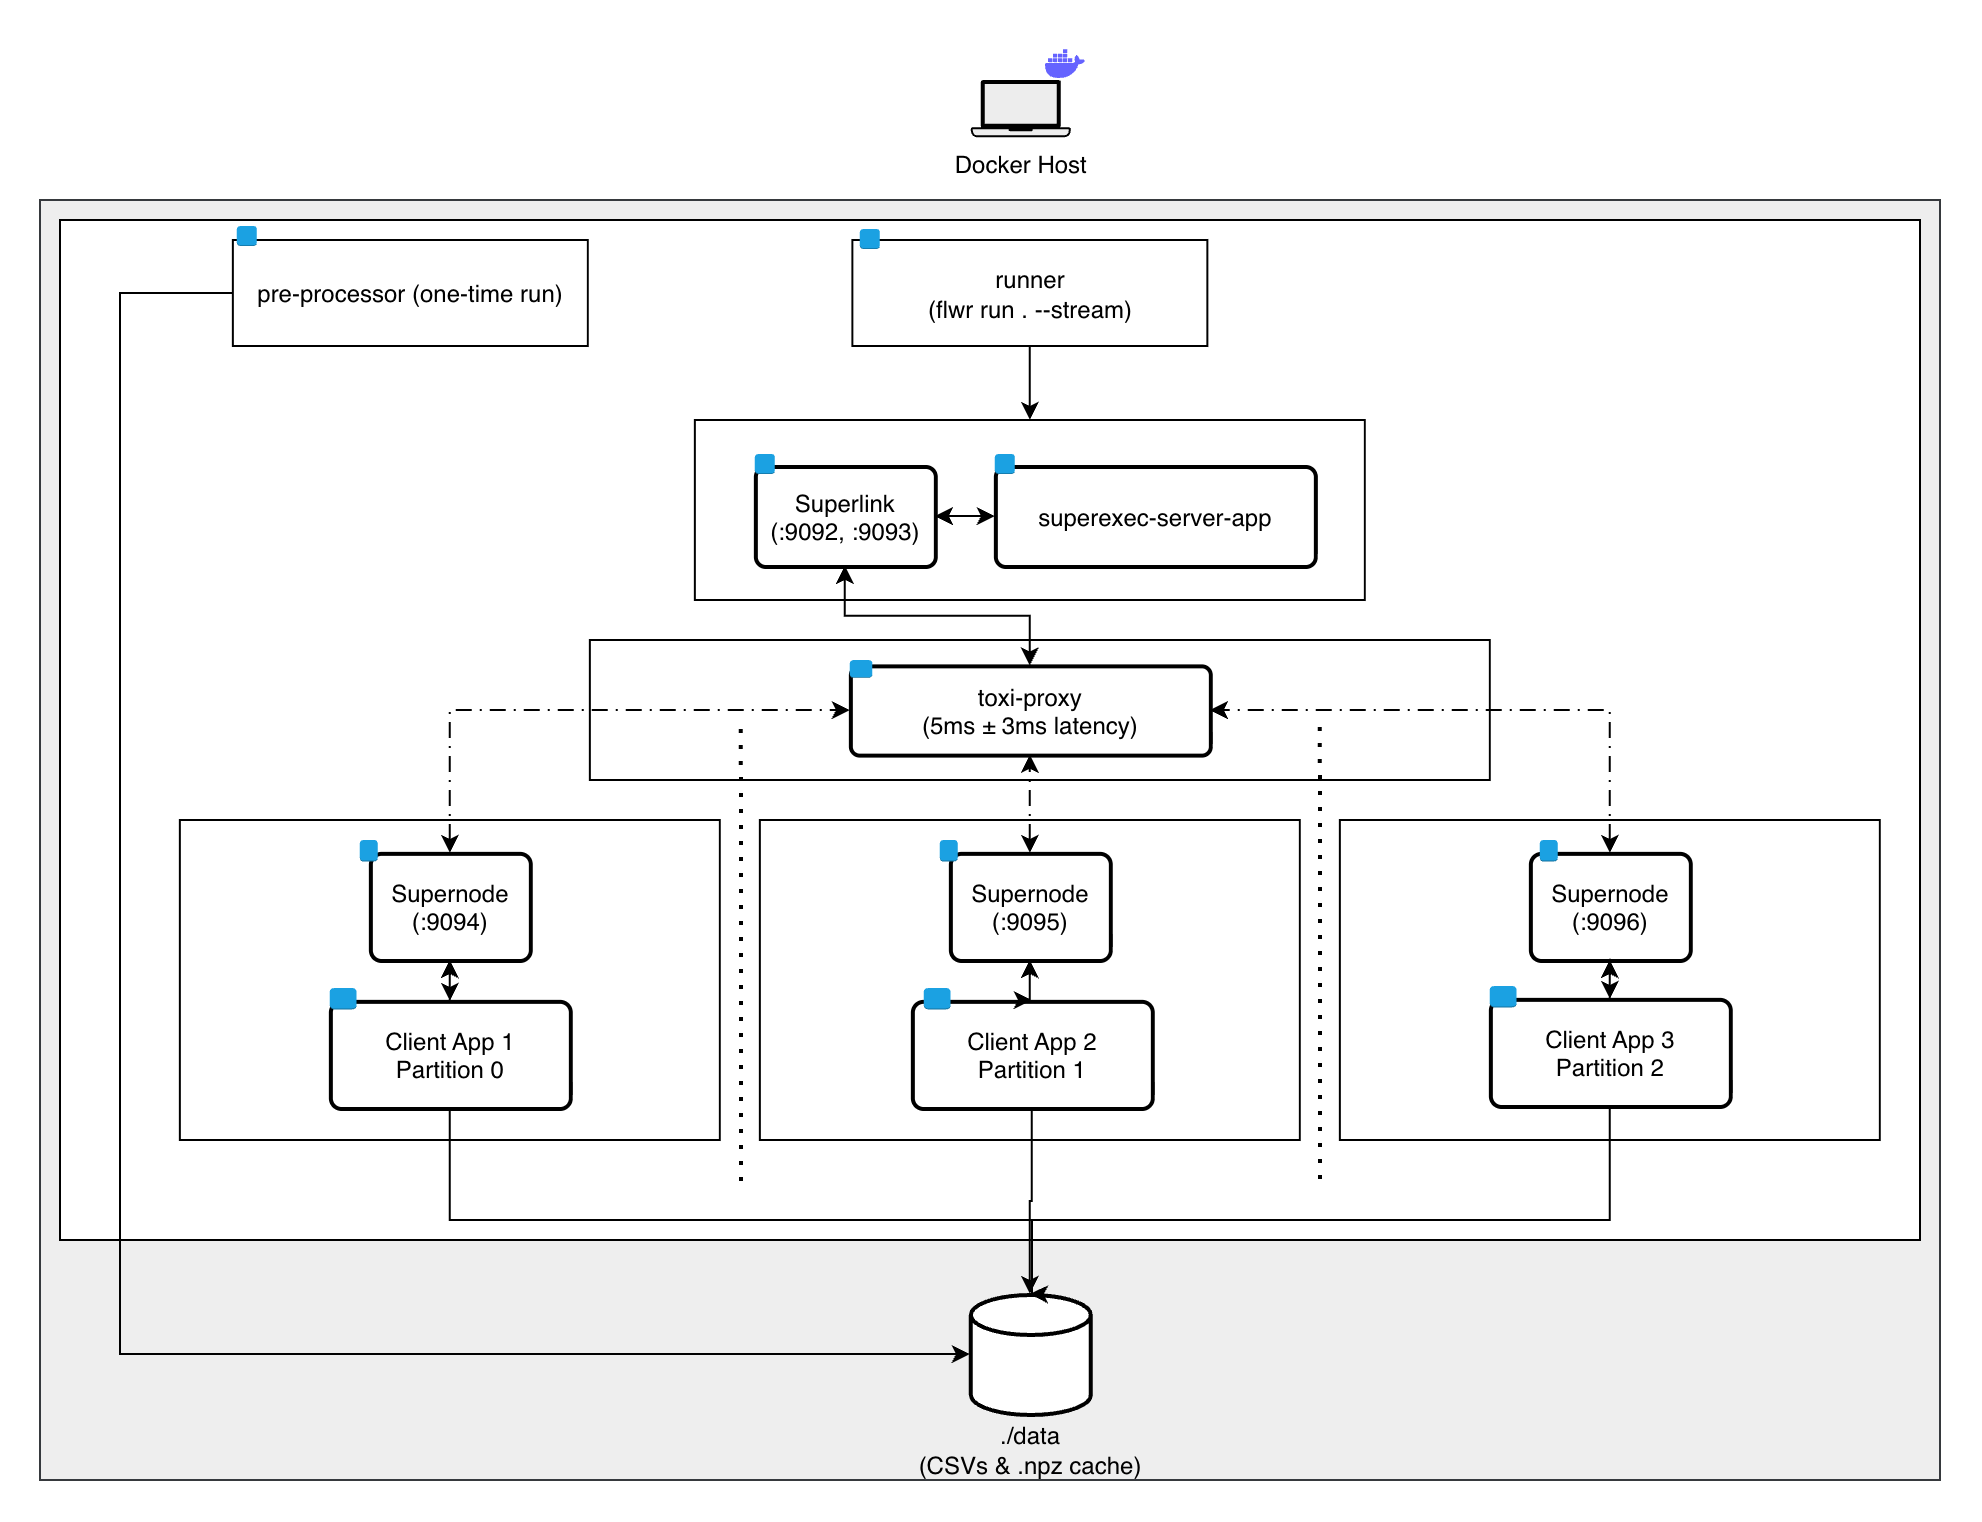

The diagram above was exported from draw.io. Its source (the exported page's mxGraphModel, read from the mxfile embedded in the PNG):
<mxGraphModel dx="1380" dy="270" grid="1" gridSize="10" guides="1" tooltips="1" connect="1" arrows="1" fold="1" page="1" pageScale="1" pageWidth="827" pageHeight="1169" math="0" shadow="0">
  <root>
    <mxCell id="0" />
    <mxCell id="1" parent="0" />
    <mxCell id="JWWu57q9hyDxI7ox4gVY-1" parent="1" style="rounded=0;whiteSpace=wrap;html=1;fillColor=#eeeeee;strokeColor=#36393d;" value="" vertex="1">
      <mxGeometry height="640" width="950" x="-500" y="190" as="geometry" />
    </mxCell>
    <mxCell id="JcA75-s3ljRrDkXzZQ9Q-95" parent="1" style="rounded=0;whiteSpace=wrap;html=1;" value="" vertex="1">
      <mxGeometry height="510" width="930" x="-490" y="200" as="geometry" />
    </mxCell>
    <mxCell id="JcA75-s3ljRrDkXzZQ9Q-1" parent="1" style="shape=mxgraph.networks2.icon;aspect=fixed;fillColor=#EDEDED;strokeColor=#000000;gradientColor=#5B6163;network2IconShadow=1;network2bgFillColor=none;labelPosition=center;verticalLabelPosition=bottom;align=center;verticalAlign=top;network2Icon=mxgraph.networks2.laptop;network2IconW=1;network2IconH=0.5734;" value="Docker Host" vertex="1">
      <mxGeometry height="28.67" width="50" x="-34.60999999999999" y="130" as="geometry" />
    </mxCell>
    <mxCell id="JcA75-s3ljRrDkXzZQ9Q-13" parent="1" style="rounded=0;whiteSpace=wrap;html=1;" value="pre-processor (one-time run)" vertex="1">
      <mxGeometry height="53" width="177.5" x="-403.57" y="210" as="geometry" />
    </mxCell>
    <mxCell id="JcA75-s3ljRrDkXzZQ9Q-15" edge="1" parent="1" source="JcA75-s3ljRrDkXzZQ9Q-13" style="edgeStyle=orthogonalEdgeStyle;rounded=0;orthogonalLoop=1;jettySize=auto;html=1;entryX=0;entryY=0.5;entryDx=0;entryDy=0;entryPerimeter=0;" target="JcA75-s3ljRrDkXzZQ9Q-14">
      <mxGeometry relative="1" as="geometry">
        <Array as="points">
          <mxPoint x="-460" y="237" />
          <mxPoint x="-460" y="767" />
        </Array>
      </mxGeometry>
    </mxCell>
    <mxCell id="JcA75-s3ljRrDkXzZQ9Q-16" parent="1" style="rounded=0;whiteSpace=wrap;html=1;" value="" vertex="1">
      <mxGeometry height="160" width="270" x="-430.07" y="500" as="geometry" />
    </mxCell>
    <mxCell id="JcA75-s3ljRrDkXzZQ9Q-19" parent="1" style="rounded=0;whiteSpace=wrap;html=1;" value="" vertex="1">
      <mxGeometry height="90" width="335" x="-172.57" y="300" as="geometry" />
    </mxCell>
    <mxCell id="JcA75-s3ljRrDkXzZQ9Q-26" connectable="0" parent="1" style="group" value="" vertex="1">
      <mxGeometry height="56" width="90" x="-142.57" y="317" as="geometry" />
    </mxCell>
    <mxCell id="JcA75-s3ljRrDkXzZQ9Q-20" parent="JcA75-s3ljRrDkXzZQ9Q-26" style="rounded=1;arcSize=10;dashed=0;fillColor=none;gradientColor=none;strokeWidth=2;" value="Superlink&#10;(:9092, :9093)" vertex="1">
      <mxGeometry height="50" width="90" y="6" as="geometry" />
    </mxCell>
    <mxCell id="JcA75-s3ljRrDkXzZQ9Q-21" parent="JcA75-s3ljRrDkXzZQ9Q-26" style="dashed=0;html=1;shape=mxgraph.aws3.instance;fillColor=#1ba1e2;dashed=0;strokeColor=#006EAF;fontColor=#ffffff;" value="" vertex="1">
      <mxGeometry height="10" width="10" as="geometry" />
    </mxCell>
    <mxCell id="JcA75-s3ljRrDkXzZQ9Q-27" connectable="0" parent="1" style="group" value="" vertex="1">
      <mxGeometry height="56" width="160" x="-22.569999999999993" y="317" as="geometry" />
    </mxCell>
    <mxCell id="JcA75-s3ljRrDkXzZQ9Q-22" parent="JcA75-s3ljRrDkXzZQ9Q-27" style="rounded=1;arcSize=10;dashed=0;fillColor=none;gradientColor=none;strokeWidth=2;" value="superexec-server-app" vertex="1">
      <mxGeometry height="50" width="160" y="6" as="geometry" />
    </mxCell>
    <mxCell id="JcA75-s3ljRrDkXzZQ9Q-23" parent="JcA75-s3ljRrDkXzZQ9Q-27" style="dashed=0;html=1;shape=mxgraph.aws3.instance;fillColor=#1ba1e2;dashed=0;fontColor=#ffffff;strokeColor=#006EAF;" value="" vertex="1">
      <mxGeometry height="10" width="10" as="geometry" />
    </mxCell>
    <mxCell id="JcA75-s3ljRrDkXzZQ9Q-28" connectable="0" parent="1" style="group" value="" vertex="1">
      <mxGeometry height="60" width="80" x="-335.07" y="510" as="geometry" />
    </mxCell>
    <mxCell id="JcA75-s3ljRrDkXzZQ9Q-29" parent="JcA75-s3ljRrDkXzZQ9Q-28" style="rounded=1;arcSize=10;dashed=0;fillColor=none;gradientColor=none;strokeWidth=2;" value="Supernode&#10;(:9094)" vertex="1">
      <mxGeometry height="53.57142857142857" width="80" y="6.428571428571429" as="geometry" />
    </mxCell>
    <mxCell id="JcA75-s3ljRrDkXzZQ9Q-30" parent="JcA75-s3ljRrDkXzZQ9Q-28" style="dashed=0;html=1;shape=mxgraph.aws3.instance;fillColor=#1ba1e2;dashed=0;strokeColor=#006EAF;fontColor=#ffffff;" value="" vertex="1">
      <mxGeometry height="10.714285714285714" width="8.888888888888888" x="-5" as="geometry" />
    </mxCell>
    <mxCell id="JcA75-s3ljRrDkXzZQ9Q-32" connectable="0" parent="1" style="group" value="" vertex="1">
      <mxGeometry height="60" width="120" x="-355.07" y="584" as="geometry" />
    </mxCell>
    <mxCell id="JcA75-s3ljRrDkXzZQ9Q-33" parent="JcA75-s3ljRrDkXzZQ9Q-32" style="rounded=1;arcSize=10;dashed=0;fillColor=none;gradientColor=none;strokeWidth=2;" value="Client App 1&#10;Partition 0" vertex="1">
      <mxGeometry height="53.57142857142857" width="120" y="6.428571428571429" as="geometry" />
    </mxCell>
    <mxCell id="JcA75-s3ljRrDkXzZQ9Q-34" parent="JcA75-s3ljRrDkXzZQ9Q-32" style="dashed=0;html=1;shape=mxgraph.aws3.instance;fillColor=#1ba1e2;dashed=0;strokeColor=#006EAF;fontColor=#ffffff;" value="" vertex="1">
      <mxGeometry height="10.714285714285714" width="13.333333333333332" as="geometry" />
    </mxCell>
    <mxCell id="JcA75-s3ljRrDkXzZQ9Q-36" parent="1" style="rounded=0;whiteSpace=wrap;html=1;" value="" vertex="1">
      <mxGeometry height="160" width="270" x="-140.07" y="500" as="geometry" />
    </mxCell>
    <mxCell id="JcA75-s3ljRrDkXzZQ9Q-37" connectable="0" parent="1" style="group" value="" vertex="1">
      <mxGeometry height="60" width="80" x="-45.06999999999999" y="510" as="geometry" />
    </mxCell>
    <mxCell id="JcA75-s3ljRrDkXzZQ9Q-38" parent="JcA75-s3ljRrDkXzZQ9Q-37" style="rounded=1;arcSize=10;dashed=0;fillColor=none;gradientColor=none;strokeWidth=2;" value="Supernode&#10;(:9095)" vertex="1">
      <mxGeometry height="53.57142857142857" width="80" y="6.428571428571429" as="geometry" />
    </mxCell>
    <mxCell id="JcA75-s3ljRrDkXzZQ9Q-39" parent="JcA75-s3ljRrDkXzZQ9Q-37" style="dashed=0;html=1;shape=mxgraph.aws3.instance;fillColor=#1ba1e2;dashed=0;strokeColor=#006EAF;fontColor=#ffffff;" value="" vertex="1">
      <mxGeometry height="10.714285714285714" width="8.888888888888888" x="-5" as="geometry" />
    </mxCell>
    <mxCell id="JcA75-s3ljRrDkXzZQ9Q-40" connectable="0" parent="1" style="group" value="" vertex="1">
      <mxGeometry height="60" width="120" x="-58.06999999999999" y="584" as="geometry" />
    </mxCell>
    <mxCell id="JcA75-s3ljRrDkXzZQ9Q-41" parent="JcA75-s3ljRrDkXzZQ9Q-40" style="rounded=1;arcSize=10;dashed=0;fillColor=none;gradientColor=none;strokeWidth=2;" value="Client App 2&#10;Partition 1" vertex="1">
      <mxGeometry height="53.57142857142857" width="120" x="-6" y="6.428571428571429" as="geometry" />
    </mxCell>
    <mxCell id="JcA75-s3ljRrDkXzZQ9Q-42" parent="JcA75-s3ljRrDkXzZQ9Q-40" style="dashed=0;html=1;shape=mxgraph.aws3.instance;fillColor=#1ba1e2;dashed=0;strokeColor=#006EAF;fontColor=#ffffff;" value="" vertex="1">
      <mxGeometry height="10.714285714285714" width="13.333333333333332" as="geometry" />
    </mxCell>
    <mxCell id="JcA75-s3ljRrDkXzZQ9Q-44" parent="1" style="rounded=0;whiteSpace=wrap;html=1;" value="" vertex="1">
      <mxGeometry height="160" width="270" x="149.93" y="500" as="geometry" />
    </mxCell>
    <mxCell id="JcA75-s3ljRrDkXzZQ9Q-45" connectable="0" parent="1" style="group" value="" vertex="1">
      <mxGeometry height="60" width="80" x="244.93" y="510" as="geometry" />
    </mxCell>
    <mxCell id="JcA75-s3ljRrDkXzZQ9Q-46" parent="JcA75-s3ljRrDkXzZQ9Q-45" style="rounded=1;arcSize=10;dashed=0;fillColor=none;gradientColor=none;strokeWidth=2;" value="Supernode&#10;(:9096)" vertex="1">
      <mxGeometry height="53.57142857142857" width="80" y="6.428571428571429" as="geometry" />
    </mxCell>
    <mxCell id="JcA75-s3ljRrDkXzZQ9Q-47" parent="JcA75-s3ljRrDkXzZQ9Q-45" style="dashed=0;html=1;shape=mxgraph.aws3.instance;fillColor=#1ba1e2;dashed=0;strokeColor=#006EAF;fontColor=#ffffff;" value="" vertex="1">
      <mxGeometry height="10.714285714285714" width="8.888888888888888" x="5" as="geometry" />
    </mxCell>
    <mxCell id="JcA75-s3ljRrDkXzZQ9Q-48" connectable="0" parent="1" style="group" value="" vertex="1">
      <mxGeometry height="60" width="120" x="224.93" y="583" as="geometry" />
    </mxCell>
    <mxCell id="JcA75-s3ljRrDkXzZQ9Q-49" parent="JcA75-s3ljRrDkXzZQ9Q-48" style="rounded=1;arcSize=10;dashed=0;fillColor=none;gradientColor=none;strokeWidth=2;" value="Client App 3&#10;Partition 2" vertex="1">
      <mxGeometry height="53.57142857142857" width="120" y="6.428571428571429" as="geometry" />
    </mxCell>
    <mxCell id="JcA75-s3ljRrDkXzZQ9Q-50" parent="JcA75-s3ljRrDkXzZQ9Q-48" style="dashed=0;html=1;shape=mxgraph.aws3.instance;fillColor=#1ba1e2;dashed=0;strokeColor=#006EAF;fontColor=#ffffff;" value="" vertex="1">
      <mxGeometry height="10.714285714285714" width="13.333333333333332" as="geometry" />
    </mxCell>
    <mxCell id="JcA75-s3ljRrDkXzZQ9Q-53" parent="1" style="rounded=0;whiteSpace=wrap;html=1;" value="" vertex="1">
      <mxGeometry height="70" width="450" x="-225.07" y="410" as="geometry" />
    </mxCell>
    <mxCell id="JcA75-s3ljRrDkXzZQ9Q-54" edge="1" parent="1" style="endArrow=none;dashed=1;html=1;dashPattern=1 3;strokeWidth=2;rounded=0;" value="">
      <mxGeometry height="50" relative="1" width="50" as="geometry">
        <mxPoint x="-150" y="680" as="sourcePoint" />
        <mxPoint x="-150.07" y="450" as="targetPoint" />
      </mxGeometry>
    </mxCell>
    <mxCell id="JcA75-s3ljRrDkXzZQ9Q-56" connectable="0" parent="1" style="group" value="" vertex="1">
      <mxGeometry height="50" width="180" x="-95.07" y="420" as="geometry" />
    </mxCell>
    <mxCell id="JcA75-s3ljRrDkXzZQ9Q-57" parent="JcA75-s3ljRrDkXzZQ9Q-56" style="rounded=1;arcSize=10;dashed=0;fillColor=none;gradientColor=none;strokeWidth=2;" value="toxi-proxy &#10;(5ms ± 3ms latency)" vertex="1">
      <mxGeometry height="44.642857142857146" width="180" y="2.6771428571428575" as="geometry" />
    </mxCell>
    <mxCell id="JcA75-s3ljRrDkXzZQ9Q-58" parent="JcA75-s3ljRrDkXzZQ9Q-56" style="dashed=0;html=1;shape=mxgraph.aws3.instance;fillColor=#1ba1e2;dashed=0;fontColor=#ffffff;strokeColor=#006EAF;" value="" vertex="1">
      <mxGeometry height="8.928571428571429" width="11.25" as="geometry" />
    </mxCell>
    <mxCell id="JcA75-s3ljRrDkXzZQ9Q-69" edge="1" parent="1" source="JcA75-s3ljRrDkXzZQ9Q-22" style="edgeStyle=orthogonalEdgeStyle;rounded=0;orthogonalLoop=1;jettySize=auto;html=1;entryX=1;entryY=0.5;entryDx=0;entryDy=0;endArrow=classic;endFill=1;startArrow=classic;startFill=1;" target="JcA75-s3ljRrDkXzZQ9Q-20">
      <mxGeometry relative="1" as="geometry" />
    </mxCell>
    <mxCell id="JcA75-s3ljRrDkXzZQ9Q-70" edge="1" parent="1" source="JcA75-s3ljRrDkXzZQ9Q-29" style="edgeStyle=orthogonalEdgeStyle;rounded=0;orthogonalLoop=1;jettySize=auto;html=1;entryX=0.5;entryY=0;entryDx=0;entryDy=0;endArrow=classic;endFill=1;startArrow=classic;startFill=1;" target="JcA75-s3ljRrDkXzZQ9Q-33">
      <mxGeometry relative="1" as="geometry" />
    </mxCell>
    <mxCell id="JcA75-s3ljRrDkXzZQ9Q-71" edge="1" parent="1" source="JcA75-s3ljRrDkXzZQ9Q-38" style="edgeStyle=orthogonalEdgeStyle;rounded=0;orthogonalLoop=1;jettySize=auto;html=1;entryX=0.5;entryY=0;entryDx=0;entryDy=0;endArrow=classic;endFill=1;startArrow=classic;startFill=1;" target="JcA75-s3ljRrDkXzZQ9Q-41">
      <mxGeometry relative="1" as="geometry" />
    </mxCell>
    <mxCell id="JcA75-s3ljRrDkXzZQ9Q-72" edge="1" parent="1" source="JcA75-s3ljRrDkXzZQ9Q-46" style="edgeStyle=orthogonalEdgeStyle;rounded=0;orthogonalLoop=1;jettySize=auto;html=1;entryX=0.5;entryY=0;entryDx=0;entryDy=0;endArrow=classic;endFill=1;startArrow=classic;startFill=1;" target="JcA75-s3ljRrDkXzZQ9Q-49">
      <mxGeometry relative="1" as="geometry" />
    </mxCell>
    <mxCell id="JcA75-s3ljRrDkXzZQ9Q-73" connectable="0" parent="1" style="group" value="" vertex="1">
      <mxGeometry height="93" width="130" x="-70.07" y="737" as="geometry" />
    </mxCell>
    <mxCell id="JcA75-s3ljRrDkXzZQ9Q-14" parent="JcA75-s3ljRrDkXzZQ9Q-73" style="strokeWidth=2;html=1;shape=mxgraph.flowchart.database;whiteSpace=wrap;" value="" vertex="1">
      <mxGeometry height="60" width="60" x="35" as="geometry" />
    </mxCell>
    <mxCell id="JcA75-s3ljRrDkXzZQ9Q-68" parent="JcA75-s3ljRrDkXzZQ9Q-73" style="text;html=1;whiteSpace=wrap;strokeColor=none;fillColor=none;align=center;verticalAlign=middle;rounded=0;" value="./data&lt;br&gt;(CSVs &amp;amp; .npz cache)" vertex="1">
      <mxGeometry height="30" width="130" y="63" as="geometry" />
    </mxCell>
    <mxCell id="JcA75-s3ljRrDkXzZQ9Q-74" parent="1" style="shape=image;html=1;verticalAlign=top;verticalLabelPosition=bottom;labelBackgroundColor=#ffffff;imageAspect=0;aspect=fixed;image=https://icons.diagrams.net/icon-cache1/Unicons_Line_vol_3-2965/docker-1335.svg" value="" vertex="1">
      <mxGeometry height="24" width="24" x="0.46000000000000707" y="109.99999999999999" as="geometry" />
    </mxCell>
    <mxCell id="JcA75-s3ljRrDkXzZQ9Q-88" edge="1" parent="1" source="JcA75-s3ljRrDkXzZQ9Q-78" style="edgeStyle=orthogonalEdgeStyle;rounded=0;orthogonalLoop=1;jettySize=auto;html=1;entryX=0.5;entryY=0;entryDx=0;entryDy=0;" target="JcA75-s3ljRrDkXzZQ9Q-19">
      <mxGeometry relative="1" as="geometry" />
    </mxCell>
    <mxCell id="JcA75-s3ljRrDkXzZQ9Q-78" parent="1" style="rounded=0;whiteSpace=wrap;html=1;" value="runner&lt;br&gt;(flwr run . --stream)" vertex="1">
      <mxGeometry height="53" width="177.5" x="-93.82" y="210" as="geometry" />
    </mxCell>
    <mxCell id="JcA75-s3ljRrDkXzZQ9Q-79" parent="1" style="dashed=0;html=1;shape=mxgraph.aws3.instance;fillColor=#1ba1e2;dashed=0;strokeColor=#006EAF;fontColor=#ffffff;" value="" vertex="1">
      <mxGeometry height="10" width="10" x="-401.57" y="203" as="geometry" />
    </mxCell>
    <mxCell id="JcA75-s3ljRrDkXzZQ9Q-80" parent="1" style="dashed=0;html=1;shape=mxgraph.aws3.instance;fillColor=#1ba1e2;dashed=0;strokeColor=#006EAF;fontColor=#ffffff;" value="" vertex="1">
      <mxGeometry height="10" width="10" x="-90.07" y="204.5" as="geometry" />
    </mxCell>
    <mxCell id="JcA75-s3ljRrDkXzZQ9Q-81" edge="1" parent="1" source="JcA75-s3ljRrDkXzZQ9Q-29" style="edgeStyle=orthogonalEdgeStyle;rounded=0;orthogonalLoop=1;jettySize=auto;html=1;startArrow=classic;startFill=1;dashed=1;dashPattern=8 4 1 4;" target="JcA75-s3ljRrDkXzZQ9Q-57">
      <mxGeometry relative="1" as="geometry">
        <Array as="points">
          <mxPoint x="-295.07" y="445" />
        </Array>
      </mxGeometry>
    </mxCell>
    <mxCell id="JcA75-s3ljRrDkXzZQ9Q-83" edge="1" parent="1" source="JcA75-s3ljRrDkXzZQ9Q-46" style="edgeStyle=orthogonalEdgeStyle;rounded=0;orthogonalLoop=1;jettySize=auto;html=1;entryX=1;entryY=0.5;entryDx=0;entryDy=0;startArrow=classic;startFill=1;dashed=1;dashPattern=8 4 1 4;" target="JcA75-s3ljRrDkXzZQ9Q-57">
      <mxGeometry relative="1" as="geometry">
        <Array as="points">
          <mxPoint x="284.93" y="445" />
        </Array>
      </mxGeometry>
    </mxCell>
    <mxCell id="JcA75-s3ljRrDkXzZQ9Q-84" edge="1" parent="1" source="JcA75-s3ljRrDkXzZQ9Q-38" style="edgeStyle=orthogonalEdgeStyle;rounded=0;orthogonalLoop=1;jettySize=auto;html=1;entryX=0.5;entryY=1;entryDx=0;entryDy=0;startArrow=classic;startFill=1;dashed=1;dashPattern=8 4 1 4;" target="JcA75-s3ljRrDkXzZQ9Q-57">
      <mxGeometry relative="1" as="geometry" />
    </mxCell>
    <mxCell id="JcA75-s3ljRrDkXzZQ9Q-86" edge="1" parent="1" source="JcA75-s3ljRrDkXzZQ9Q-57" style="edgeStyle=orthogonalEdgeStyle;rounded=0;orthogonalLoop=1;jettySize=auto;html=1;entryX=0.5;entryY=1;entryDx=0;entryDy=0;startArrow=classic;startFill=1;endArrow=classic;endFill=1;" target="JcA75-s3ljRrDkXzZQ9Q-20">
      <mxGeometry relative="1" as="geometry" />
    </mxCell>
    <mxCell id="JcA75-s3ljRrDkXzZQ9Q-90" edge="1" parent="1" source="JcA75-s3ljRrDkXzZQ9Q-41" style="edgeStyle=orthogonalEdgeStyle;rounded=0;orthogonalLoop=1;jettySize=auto;html=1;entryX=0.5;entryY=0;entryDx=0;entryDy=0;entryPerimeter=0;" target="JcA75-s3ljRrDkXzZQ9Q-14">
      <mxGeometry relative="1" as="geometry" />
    </mxCell>
    <mxCell id="JcA75-s3ljRrDkXzZQ9Q-92" edge="1" parent="1" source="JcA75-s3ljRrDkXzZQ9Q-49" style="edgeStyle=orthogonalEdgeStyle;rounded=0;orthogonalLoop=1;jettySize=auto;html=1;entryX=0.5;entryY=0;entryDx=0;entryDy=0;entryPerimeter=0;" target="JcA75-s3ljRrDkXzZQ9Q-14">
      <mxGeometry relative="1" as="geometry">
        <Array as="points">
          <mxPoint x="285" y="700" />
          <mxPoint x="-4" y="700" />
        </Array>
      </mxGeometry>
    </mxCell>
    <mxCell id="JcA75-s3ljRrDkXzZQ9Q-93" edge="1" parent="1" source="JcA75-s3ljRrDkXzZQ9Q-33" style="edgeStyle=orthogonalEdgeStyle;rounded=0;orthogonalLoop=1;jettySize=auto;html=1;entryX=0.5;entryY=0;entryDx=0;entryDy=0;entryPerimeter=0;" target="JcA75-s3ljRrDkXzZQ9Q-14">
      <mxGeometry relative="1" as="geometry">
        <Array as="points">
          <mxPoint x="-295" y="700" />
          <mxPoint x="-4" y="700" />
        </Array>
      </mxGeometry>
    </mxCell>
    <mxCell id="JcA75-s3ljRrDkXzZQ9Q-94" edge="1" parent="1" style="endArrow=none;dashed=1;html=1;dashPattern=1 3;strokeWidth=2;rounded=0;" value="">
      <mxGeometry height="50" relative="1" width="50" as="geometry">
        <mxPoint x="139.5" y="679" as="sourcePoint" />
        <mxPoint x="139.43" y="449" as="targetPoint" />
      </mxGeometry>
    </mxCell>
  </root>
</mxGraphModel>